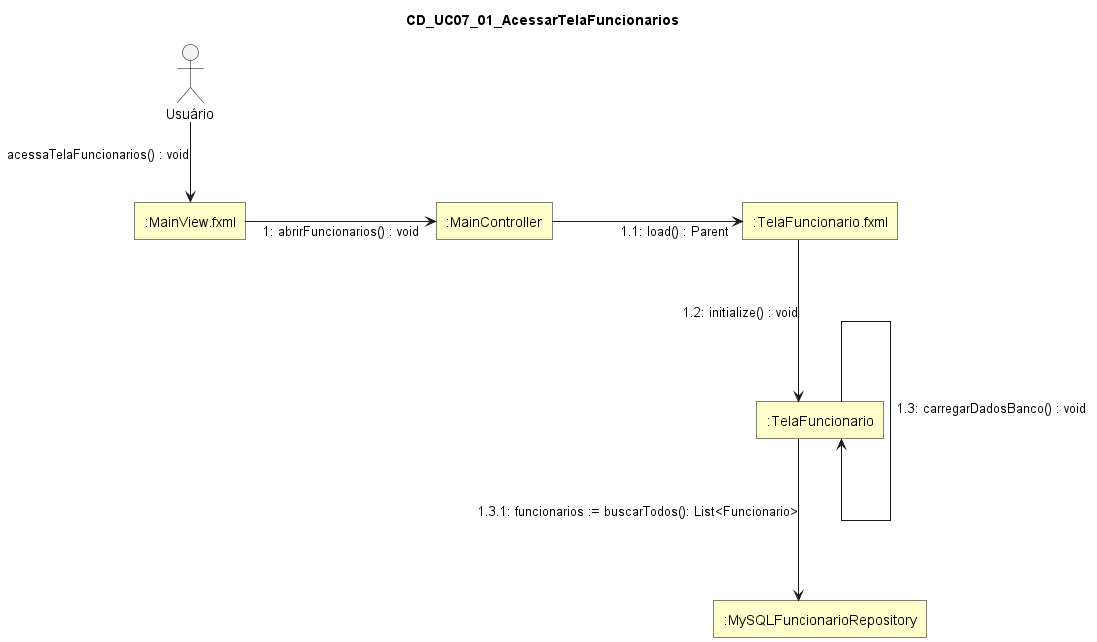

The diagram above was rendered by PlantUML. Its source (embedded in the PNG):
@startuml
skinparam style strictuml
skinparam linetype ortho
skinparam shadowing false
skinparam defaultTextAlignment center

skinparam nodesep 190
skinparam ranksep 80

skinparam rectangle {
  BackgroundColor #FFFFCC
  BorderColor Black
  RoundCorner 0
}

skinparam actor {
  BorderColor Black
  FontColor Black
}

title CD_UC07_01_AcessarTelaFuncionarios

actor "Usuário" as Usuario

rectangle ":MainView.fxml" as MainViewFXML
rectangle ":MainController" as MainController
rectangle ":TelaFuncionario.fxml" as TelaFuncionarioFXML
rectangle ":TelaFuncionario" as TelaFuncionario
rectangle ":MySQLFuncionarioRepository" as MySQLFuncionarioRepository

Usuario --> MainViewFXML : acessaTelaFuncionarios() : void

MainViewFXML -right-> MainController : 1: abrirFuncionarios() : void

MainController -right-> TelaFuncionarioFXML : 1.1: load() : Parent

TelaFuncionarioFXML ---> TelaFuncionario : 1.2: initialize() : void

TelaFuncionario --> TelaFuncionario : 1.3: carregarDadosBanco() : void

TelaFuncionario ---> MySQLFuncionarioRepository : 1.3.1: funcionarios := buscarTodos(): List<Funcionario>

@enduml